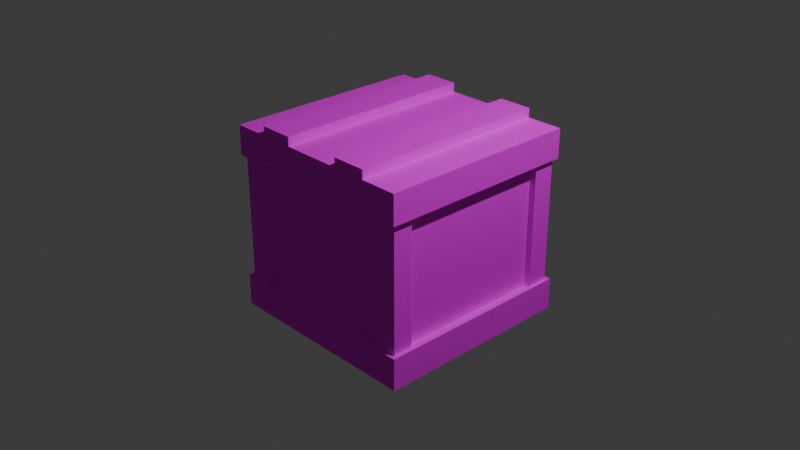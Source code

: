 # Source: TheRig-CrateFinal.blend  (saved by Blender 4.2.66; exported with 4.5.12 LTS)
import bpy
from mathutils import Matrix  # noqa: F401  (used for matrix-valued properties, if any)

bpy.ops.wm.read_factory_settings(use_empty=True)
scene = bpy.context.scene
scene.name = 'Scene'

# ---- collections
col_collection = bpy.data.collections.new('Collection'); scene.collection.children.link(col_collection)

# ---- images (referenced by path relative to the original .blend; pixels are not part of the script)
import os
ASSET_DIR = os.environ.get("B2B_ASSET_DIR", "")  # directory of the original .blend (textures are referenced by path, not embedded)
HERE = os.path.dirname(os.path.abspath(__file__))  # packed textures are extracted next to this script under _unpacked/

def load_image(name, relpath, width, height, colorspace="sRGB"):
    """Load a texture the original file referenced (path relative to the .blend, or extracted next to this script)."""
    p = next((c for c in (os.path.join(HERE, relpath), os.path.join(ASSET_DIR, relpath)) if relpath and os.path.exists(c)), "")
    if p:
        img = bpy.data.images.load(p, check_existing=True)
        img.name = name
    else:  # same state as the original file: an image datablock whose file is absent (Cycles renders it pink)
        img = bpy.data.images.new(name, width, height)
        img.source = "FILE"
        img.filepath = "//" + (relpath or name)
    img.colorspace_settings.name = colorspace
    return img
img_therig_crate_diffuse_png = load_image('TheRig-Crate_diffuse.png', 'TheRig-Crate_diffuse.png', 1024, 1024, 'sRGB')
img_therig_crate_roughness_png = load_image('TheRig-Crate_roughness.png', 'TheRig-Crate_roughness.png', 1024, 1024, 'sRGB')
img_therig_crate_normalmap_png = load_image('TheRig-Crate_normalmap.png', 'TheRig-Crate_normalmap.png', 1024, 1024, 'sRGB')

# ---- materials (node trees are filled in below, after node groups)
mat_material_001 = bpy.data.materials.new('Material.001')
mat_material_001.diffuse_color = (1.0, 1.0, 1.0, 1.0)
mat_material_001.roughness = 0.6838

# ---- material node trees
mat_material_001.use_nodes = True; mat_material_001.node_tree.nodes.clear()
_N = mat_material_001.node_tree.nodes; _L = mat_material_001.node_tree.links
n0 = _N.new('ShaderNodeBsdfPrincipled'); n0.name = 'Principled BSDF'; n0.location = (0, 300)
n0.inputs[2].default_value = 1.0
n0.inputs[27].default_value = (0.0, 0.0, 0.0, 1.0)
n1 = _N.new('ShaderNodeOutputMaterial'); n1.name = 'Material Output'; n1.location = (280, 300)
n2 = _N.new('ShaderNodeTexImage'); n2.name = 'Image Texture'; n2.location = (-480, 300)
n2.image = img_therig_crate_diffuse_png
n3 = _N.new('ShaderNodeTexImage'); n3.name = 'Image Texture.001'; n3.location = (-480, 0)
n3.image = img_therig_crate_roughness_png
n4 = _N.new('ShaderNodeTexImage'); n4.name = 'Image Texture.002'; n4.location = (-480, -300)
n4.image = img_therig_crate_normalmap_png
n5 = _N.new('ShaderNodeNormalMap'); n5.name = 'Normal Map'; n5.location = (-200, -300)
n5.inputs[0].default_value = 0.0
_L.new(n2.outputs[0], n0.inputs[0])
_L.new(n3.outputs[0], n0.inputs[13])
_L.new(n4.outputs[0], n5.inputs[1])
_L.new(n5.outputs[0], n0.inputs[5])
_L.new(n0.outputs[0], n1.inputs[0])
n1.is_active_output = True

# ---- world
world_world = bpy.data.worlds.new('World'); scene.world = world_world
world_world.use_nodes = True; world_world.node_tree.nodes.clear()
_N = world_world.node_tree.nodes; _L = world_world.node_tree.links
n0 = _N.new('ShaderNodeOutputWorld'); n0.name = 'World Output'; n0.location = (300, 300)
n1 = _N.new('ShaderNodeBackground'); n1.name = 'Background'; n1.location = (10, 300)
n1.inputs[0].default_value = (0.05088, 0.05088, 0.05088, 1.0)
_L.new(n1.outputs[0], n0.inputs[0])
n0.is_active_output = True
world_world.color = (0.05088, 0.05088, 0.05088)
world_world.sun_shadow_jitter_overblur = 0.0

# ---- cameras
cam_camera = bpy.data.cameras.new('Camera')
cam_camera.clip_end = 100.0
cam_camera.ortho_scale = 7.314

# ---- lights
light_light = bpy.data.lights.new('Light', 'POINT')
light_light.energy = 1000.0
light_light.shadow_soft_size = 0.1

# ---- meshes
me_therig_crate = bpy.data.meshes.new('TheRig-Crate')
me_therig_crate.from_pydata([(1.0, 1.0, -1.0), (1.0, -1.0, -1.0), (1.0, 1.0, 1.0), (1.0, -1.0, 1.0), (-1.0, 1.0, -1.0), (-1.0, -1.0, -1.0), (-1.0, 1.0, 1.0), (-1.0, -1.0, 1.0), (1.0, -0.6861, -1.0), (-1.0, -0.6861, 1.0), (1.0, -0.6861, 1.0), (-1.0, -0.6861, -1.0), (-1.105, -1.016, -1.105), (-1.105, -1.016, 1.105), (1.105, -1.016, -1.105), (1.105, -0.6696, -1.105), (1.105, -0.6696, 1.105), (1.105, -1.016, 1.105), (-1.105, -0.6696, -1.105), (-1.105, -0.6696, 1.105), (-1.0, 0.6966, 1.0), (1.0, 0.6966, -1.0), (1.0, 0.6966, 1.0), (-1.0, 0.6966, -1.0), (-1.104, 0.6808, 1.104), (-1.104, 1.0, 1.104), (1.104, 1.0, 1.104), (1.104, 1.0, -1.104), (-1.104, 1.0, -1.104), (1.104, 0.6808, -1.104), (1.104, 0.6808, 1.104), (-1.104, 0.6808, -1.104), (1.0, -0.6861, -0.8247), (-1.0, -0.6861, -0.8148), (1.0, 0.6966, -0.8247), (-1.0, 0.6966, -0.8148), (1.0, -0.6861, 0.8402), (1.0, 0.6966, 0.8402), (-1.0, -0.6861, 0.8482), (-1.0, 0.6966, 0.8482), (-0.8142, -0.6861, -1.0), (-0.8261, -0.6861, 1.0), (-0.8142, 0.6966, -1.0), (-0.8261, 0.6966, 1.0), (0.8336, -0.6861, -1.0), (0.8336, 0.6966, -1.0), (0.8255, -0.6861, 1.0), (0.8255, 0.6966, 1.0), (1.056, 0.6966, 1.056), (1.056, -0.6861, 1.056), (1.056, -0.6861, 0.8402), (1.056, 0.6966, 0.8402), (0.8255, -0.6861, 1.056), (0.8255, 0.6966, 1.056), (-0.8246, -0.6861, 1.065), (-1.065, -0.6861, 1.065), (-1.065, 0.6966, 1.065), (-0.8246, 0.6966, 1.065), (-1.065, -0.6861, 0.8486), (-1.065, 0.6966, 0.8486), (-1.054, 0.6966, -1.054), (-1.054, -0.6861, -1.054), (-1.054, -0.6861, -0.8148), (-1.054, 0.6966, -0.8148), (-0.8142, -0.6861, -1.054), (-0.8142, 0.6966, -1.054), (1.064, 0.6966, -1.064), (1.064, -0.6861, -1.064), (0.8336, -0.6861, -1.064), (0.8336, 0.6966, -1.064), (1.064, -0.6861, -0.8247), (1.064, 0.6966, -0.8247), (-0.000266, -0.6861, 1.0), (-0.000266, 0.6966, 1.0), (-1.0, -0.6861, 0.0167), (-1.0, 0.6966, 0.0167), (0.009687, -0.6861, -1.0), (0.009687, 0.6966, -1.0), (1.0, -0.6861, 0.00773), (1.0, 0.6966, 0.00773), (1.0, 1.0, 0.0), (-1.0, 1.0, 0.0), (-1.0, -1.0, 0.0), (1.0, -1.0, 0.0), (-0.7039, 1.0, 1.104), (-0.7039, 1.099, 1.104), (-0.7039, 1.0, -1.105), (-0.7039, 1.099, -1.105), (-0.3317, 1.0, 1.104), (-0.3317, 1.099, 1.104), (-0.3317, 1.0, -1.105), (-0.3317, 1.099, -1.105), (0.3327, 1.0, 1.104), (0.3327, 1.099, 1.104), (0.3327, 1.0, -1.105), (0.3327, 1.099, -1.105), (0.7049, 1.0, 1.104), (0.7049, 1.099, 1.104), (0.7049, 1.0, -1.105), (0.7049, 1.099, -1.105)], [], [(45, 77, 42, 23, 31, 29, 21), (7, 3, 17, 13), (12, 18, 15, 14), (21, 34, 71, 66), (22, 47, 53, 48), (11, 33, 62, 61), (38, 9, 55, 58), (35, 75, 39, 20, 24, 31, 23), (81, 6, 2, 80), (6, 81, 4, 28, 25), (31, 28, 27, 29), (20, 43, 73, 47, 22, 30, 24), (37, 79, 34, 21, 29, 30, 22), (74, 75, 35, 33), (44, 45, 69, 68), (5, 82, 7, 13, 12), (14, 15, 16, 17), (20, 39, 59, 56), (27, 26, 30, 29), (78, 79, 37, 36), (18, 12, 13, 19), (14, 17, 3, 83, 1), (10, 16, 15, 8), (9, 38, 74, 33, 11, 18, 19), (24, 25, 28, 31), (72, 73, 43, 41), (33, 35, 63, 62), (6, 25, 26, 2), (25, 24, 30, 26), (5, 12, 14, 1), (19, 13, 17, 16), (83, 82, 5, 1), (10, 36, 50, 49), (4, 0, 27, 28), (11, 40, 76, 44, 8, 15, 18), (76, 77, 45, 44), (46, 72, 41, 9, 19, 16, 10), (50, 51, 48, 49), (49, 48, 53, 52), (37, 22, 48, 51), (47, 46, 52, 53), (36, 37, 51, 50), (46, 10, 49, 52), (54, 57, 56, 55), (55, 56, 59, 58), (43, 20, 56, 57), (39, 38, 58, 59), (41, 43, 57, 54), (9, 41, 54, 55), (62, 63, 60, 61), (61, 60, 65, 64), (23, 42, 65, 60), (40, 11, 61, 64), (35, 23, 60, 63), (42, 40, 64, 65), (68, 69, 66, 67), (67, 66, 71, 70), (32, 8, 67, 70), (34, 32, 70, 71), (8, 44, 68, 67), (45, 21, 66, 69), (46, 47, 73, 72), (38, 39, 75, 74), (40, 42, 77, 76), (32, 34, 79, 78), (4, 81, 80, 0), (3, 7, 82, 83), (0, 80, 2, 26, 27), (84, 85, 87, 86), (86, 87, 91, 90), (90, 91, 89, 88), (88, 89, 85, 84), (86, 90, 88, 84), (91, 87, 85, 89), (92, 93, 95, 94), (94, 95, 99, 98), (98, 99, 97, 96), (96, 97, 93, 92), (94, 98, 96, 92), (99, 95, 93, 97)])
_uv = me_therig_crate.uv_layers.new(name='UVMap')
_uv.uv.foreach_set('vector', [0.2877, 0.5, 0.3832, 0.5, 0.4787, 0.5, 0.5002, 0.5, 0.5123, 0.512, 0.2564, 0.512, 0.2684, 0.5, 0.01216, 0.01216, 0.01216, 0.244, 0.0, 0.2561, 0.0, 0.0, 0.2966, 1.0, 0.2564, 1.0, 0.2564, 0.7439, 0.2966, 0.7439, 0.5316, 0.4382, 0.5316, 0.4179, 0.539, 0.4179, 0.539, 0.4456, 0.5438, 0.4798, 0.5438, 0.5001, 0.5374, 0.5001, 0.5374, 0.4733, 0.5186, 0.3838, 0.54, 0.3838, 0.54, 0.39, 0.5123, 0.39, 0.5465, 0.4696, 0.5465, 0.4521, 0.5539, 0.4446, 0.5539, 0.4696, 0.5002, 0.4785, 0.5002, 0.3822, 0.5002, 0.2858, 0.5002, 0.2682, 0.5123, 0.2561, 0.5123, 0.512, 0.5002, 0.5, 0.3723, 0.7439, 0.2564, 0.7439, 0.2564, 0.512, 0.3723, 0.512, 0.9922, 0.01204, 0.9922, 0.1279, 0.9922, 0.2439, 0.9801, 0.2559, 0.9801, 0.0, 0.9769, 0.512, 0.9399, 0.512, 0.9399, 0.2561, 0.9769, 0.2561, 0.01204, 0.5243, 0.01204, 0.5445, 0.01204, 0.6402, 0.01204, 0.7359, 0.01204, 0.7561, 0.0, 0.7682, 0.0, 0.5123, 0.03057, 0.7561, 0.1271, 0.7561, 0.2235, 0.7561, 0.2439, 0.7561, 0.2559, 0.7682, 0.0, 0.7682, 0.01204, 0.7561, 0.8537, 0.2894, 0.6934, 0.2894, 0.6934, 0.193, 0.8537, 0.193, 0.6746, 0.9041, 0.6746, 0.7439, 0.6821, 0.7439, 0.6821, 0.9041, 0.5001, 0.244, 0.5001, 0.1281, 0.5001, 0.01216, 0.5123, 0.0, 0.5123, 0.2561, 0.3368, 1.0, 0.2966, 1.0, 0.2966, 0.7439, 0.3368, 0.7439, 0.5198, 0.4937, 0.5374, 0.4937, 0.5373, 0.5012, 0.5123, 0.5012, 0.3738, 0.9998, 0.3738, 0.7439, 0.4108, 0.7439, 0.4108, 0.9998, 0.8537, 0.09649, 0.6934, 0.09649, 0.6934, 0.0, 0.8537, 0.0, 0.9234, 0.512, 0.9636, 0.512, 0.9636, 0.7682, 0.9234, 0.7682, 0.2561, 0.2561, 0.0, 0.2561, 0.01216, 0.244, 0.1281, 0.244, 0.244, 0.244, 0.01216, 0.2683, 0.0, 0.2561, 0.2561, 0.2561, 0.244, 0.2683, 0.6934, 0.0172, 0.681, 0.02964, 0.6128, 0.09779, 0.5447, 0.1659, 0.5295, 0.1811, 0.5123, 0.1811, 0.6934, 0.0, 0.9338, 0.5119, 0.8968, 0.5119, 0.8968, 0.256, 0.9338, 0.256, 0.8803, 0.6078, 0.72, 0.6078, 0.72, 0.512, 0.8803, 0.512, 0.7025, 0.9041, 0.7025, 0.7439, 0.7088, 0.7439, 0.7088, 0.9041, 0.9757, 0.7559, 0.9636, 0.7679, 0.9636, 0.512, 0.9757, 0.5241, 0.3368, 0.7439, 0.3738, 0.7439, 0.3738, 0.9998, 0.3368, 0.9998, 0.5001, 0.244, 0.5123, 0.2561, 0.2561, 0.2561, 0.2683, 0.244, 0.9399, 0.0, 0.9801, 0.0, 0.9801, 0.2561, 0.9399, 0.2561, 0.6041, 0.7439, 0.6041, 0.512, 0.72, 0.512, 0.72, 0.7439, 0.5455, 0.4381, 0.564, 0.4381, 0.564, 0.4446, 0.539, 0.4446, 0.9757, 0.7559, 0.9757, 0.5241, 0.9877, 0.512, 0.9877, 0.7679, 0.5295, 0.1811, 0.5447, 0.1963, 0.6122, 0.2639, 0.6798, 0.3314, 0.6934, 0.345, 0.6934, 0.3622, 0.5123, 0.1811, 0.8803, 0.799, 0.72, 0.799, 0.72, 0.7035, 0.8803, 0.7035, 0.01216, 0.2885, 0.01216, 0.3842, 0.01216, 0.48, 0.01216, 0.5001, 0.0, 0.5123, 0.0, 0.2561, 0.01216, 0.2683, 0.6003, 0.9041, 0.6003, 0.7439, 0.6254, 0.7439, 0.6254, 0.9041, 0.5219, 0.9041, 0.5219, 0.7439, 0.5486, 0.7439, 0.5486, 0.9041, 0.5624, 0.4798, 0.5438, 0.4798, 0.5374, 0.4733, 0.5624, 0.4733, 0.696, 0.7439, 0.696, 0.9041, 0.6895, 0.9041, 0.6895, 0.7439, 0.696, 0.9041, 0.696, 0.7439, 0.7025, 0.7439, 0.7025, 0.9041, 0.5455, 0.4179, 0.5455, 0.4381, 0.539, 0.4446, 0.539, 0.4179, 0.4108, 0.9041, 0.4108, 0.7439, 0.4386, 0.7439, 0.4386, 0.9041, 0.5753, 0.9041, 0.5753, 0.7439, 0.6003, 0.7439, 0.6003, 0.9041, 0.5198, 0.4735, 0.5198, 0.4937, 0.5123, 0.5012, 0.5123, 0.4733, 0.6746, 0.7439, 0.6746, 0.9041, 0.6672, 0.9041, 0.6672, 0.7439, 0.6597, 0.9041, 0.6597, 0.7439, 0.6672, 0.7439, 0.6672, 0.9041, 0.5465, 0.4521, 0.5465, 0.4722, 0.539, 0.4724, 0.539, 0.4446, 0.4664, 0.9041, 0.4664, 0.7439, 0.4942, 0.7439, 0.4942, 0.9041, 0.4386, 0.9041, 0.4386, 0.7439, 0.4664, 0.7439, 0.4664, 0.9041, 0.5186, 0.3963, 0.5186, 0.4179, 0.5123, 0.4179, 0.5123, 0.39, 0.5186, 0.3622, 0.5186, 0.3838, 0.5123, 0.39, 0.5123, 0.3622, 0.54, 0.3963, 0.5186, 0.3963, 0.5123, 0.39, 0.54, 0.39, 0.715, 0.7439, 0.715, 0.9041, 0.7088, 0.9041, 0.7088, 0.7439, 0.5486, 0.9041, 0.5486, 0.7439, 0.5753, 0.7439, 0.5753, 0.9041, 0.4942, 0.9041, 0.4942, 0.7439, 0.5219, 0.7439, 0.5219, 0.9041, 0.5197, 0.4456, 0.5197, 0.4659, 0.5123, 0.4733, 0.5123, 0.4456, 0.6895, 0.7439, 0.6895, 0.9041, 0.6821, 0.9041, 0.6821, 0.7439, 0.5197, 0.4659, 0.539, 0.4659, 0.539, 0.4733, 0.5123, 0.4733, 0.5123, 0.4382, 0.5316, 0.4382, 0.539, 0.4456, 0.5123, 0.4456, 0.8803, 0.7035, 0.72, 0.7035, 0.72, 0.6078, 0.8803, 0.6078, 0.8537, 0.3857, 0.6934, 0.3857, 0.6934, 0.2894, 0.8537, 0.2894, 0.8803, 0.8945, 0.72, 0.8945, 0.72, 0.799, 0.8803, 0.799, 0.8537, 0.193, 0.6934, 0.193, 0.6934, 0.09649, 0.8537, 0.09649, 0.4882, 0.7439, 0.3723, 0.7439, 0.3723, 0.512, 0.4882, 0.512, 0.4882, 0.7439, 0.4882, 0.512, 0.6041, 0.512, 0.6041, 0.7439, 0.9801, 0.4998, 0.9801, 0.3839, 0.9801, 0.2679, 0.9922, 0.2559, 0.9922, 0.5118, 0.9991, 0.768, 0.9877, 0.768, 0.9877, 0.512, 0.9991, 0.512, 0.5743, 0.4179, 0.5629, 0.4179, 0.5629, 0.3747, 0.5743, 0.3747, 0.6482, 0.9998, 0.6368, 0.9998, 0.6368, 0.7439, 0.6482, 0.7439, 0.5515, 0.4179, 0.54, 0.4179, 0.54, 0.3747, 0.5515, 0.3747, 0.8968, 0.256, 0.8537, 0.256, 0.8537, 0.0, 0.8968, 0.0, 0.8968, 0.5119, 0.8537, 0.5119, 0.8537, 0.256, 0.8968, 0.256, 0.6368, 0.9998, 0.6254, 0.9998, 0.6254, 0.7439, 0.6368, 0.7439, 0.5629, 0.4179, 0.5515, 0.4179, 0.5515, 0.3747, 0.5629, 0.3747, 0.6597, 0.9998, 0.6482, 0.9998, 0.6482, 0.7439, 0.6597, 0.7439, 0.5738, 0.5001, 0.5624, 0.5001, 0.5624, 0.4569, 0.5738, 0.4569, 0.9234, 0.768, 0.8803, 0.768, 0.8803, 0.512, 0.9234, 0.512, 0.9399, 0.256, 0.8968, 0.256, 0.8968, 0.0, 0.9399, 0.0])
me_therig_crate.materials.append(mat_material_001)
me_therig_crate.update()
me_therig_crate.normals_split_custom_set([tuple(v) for v in zip(*[iter([0.0, -0.9887, 0.15, 0.0, -0.9887, 0.15, 0.0, -0.9887, 0.15, 0.0, -0.9887, 0.15, 0.0, -0.9887, 0.15, 0.0, -0.9887, 0.15, 0.0, -0.9887, 0.15, 0.0, -0.9879, -0.1551, 0.0, -0.9879, -0.1551, 0.0, -0.9879, -0.1551, 0.0, -0.9879, -0.1551, 0.0, 0.0, -1.0, 0.0, 0.0, -1.0, 0.0, 0.0, -1.0, 0.0, 0.0, -1.0, 0.0, 1.0, 0.0, 0.0, 1.0, 0.0, 0.0, 1.0, 0.0, 0.0, 1.0, 0.0, 0.0, 1.0, 0.0, 0.0, 1.0, 0.0, 0.0, 1.0, 0.0, 0.0, 1.0, 0.0, 0.0, -1.0, 0.0, 0.0, -1.0, 0.0, 0.0, -1.0, 0.0, 0.0, -1.0, 0.0, 0.0, -1.0, 0.0, 0.0, -1.0, 0.0, 0.0, -1.0, 0.0, 0.0, -1.0, 0.0, 0.15, -0.9887, 0.0, 0.15, -0.9887, 0.0, 0.15, -0.9887, 0.0, 0.15, -0.9887, 0.0, 0.15, -0.9887, 0.0, 0.15, -0.9887, 0.0, 0.15, -0.9887, 0.0, 0.0, 1.0, 0.0, 0.0, 1.0, 0.0, 0.0, 1.0, 0.0, 0.0, 1.0, 0.0, 0.0, 1.0, 0.0, 0.0, 1.0, 0.0, 0.0, 1.0, 0.0, 0.0, 1.0, 0.0, 0.0, 1.0, 0.0, 0.0, 0.0, -1.0, 0.0, 0.0, -1.0, 0.0, 0.0, -1.0, 0.0, 0.0, -1.0, 0.0, -0.9887, -0.15, 0.0, -0.9887, -0.15, 0.0, -0.9887, -0.15, 0.0, -0.9887, -0.15, 0.0, -0.9887, -0.15, 0.0, -0.9887, -0.15, 0.0, -0.9887, -0.15, -0.15, -0.9887, 0.0, -0.15, -0.9887, 0.0, -0.15, -0.9887, 0.0, -0.15, -0.9887, 0.0, -0.15, -0.9887, 0.0, -0.15, -0.9887, 0.0, -0.15, -0.9887, 0.0, -1.0, 0.0, 0.0, -1.0, 0.0, 0.0, -1.0, 0.0, 0.0, -1.0, 0.0, 0.0, -1.0, 0.0, 0.0, -1.0, 0.0, 0.0, -1.0, 0.0, 0.0, -1.0, 0.0, 0.0, 0.1551, -0.9879, 0.0, 0.1551, -0.9879, 0.0, 0.1551, -0.9879, 0.0, 0.1551, -0.9879, 0.0, 0.1551, -0.9879, 0.0, 1.0, 0.0, 0.0, 1.0, 0.0, 0.0, 1.0, 0.0, 0.0, 1.0, 0.0, 0.0, 0.0, 1.0, 0.0, 0.0, 1.0, 0.0, 0.0, 1.0, 0.0, 0.0, 1.0, 0.0, 1.0, 0.0, 0.0, 1.0, 0.0, 0.0, 1.0, 0.0, 0.0, 1.0, 0.0, 0.0, 1.0, 0.0, 0.0, 1.0, 0.0, 0.0, 1.0, 0.0, 0.0, 1.0, 0.0, 0.0, -1.0, 0.0, 0.0, -1.0, 0.0, 0.0, -1.0, 0.0, 0.0, -1.0, 0.0, 0.0, -0.1551, -0.9879, 0.0, -0.1551, -0.9879, 0.0, -0.1551, -0.9879, 0.0, -0.1551, -0.9879, 0.0, -0.1551, -0.9879, 0.0, -0.1551, 0.9879, 0.0, -0.1551, 0.9879, 0.0, -0.1551, 0.9879, 0.0, -0.1551, 0.9879, 0.0, 0.1551, 0.9879, 0.0, 0.1551, 0.9879, 0.0, 0.1551, 0.9879, 0.0, 0.1551, 0.9879, 0.0, 0.1551, 0.9879, 0.0, 0.1551, 0.9879, 0.0, 0.1551, 0.9879, 0.0, -1.0, 0.0, 0.0, -1.0, 0.0, 0.0, -1.0, 0.0, 0.0, -1.0, 0.0, 0.0, 0.0, 0.0, 1.0, 0.0, 0.0, 1.0, 0.0, 0.0, 1.0, 0.0, 0.0, 1.0, 0.0, 0.0, 1.0, 0.0, 0.0, 1.0, 0.0, 0.0, 1.0, 0.0, 0.0, 1.0, 0.0, 1.0, 5.455e-07, 0.0, 1.0, 5.455e-07, 0.0, 1.0, 5.455e-07, 0.0, 1.0, 5.455e-07, 0.0, 0.0, 1.0, 0.0, 0.0, 1.0, 0.0, 0.0, 1.0, 0.0, 0.0, 1.0, 0.0, -0.9879, 0.1551, 0.0, -0.9879, 0.1551, 0.0, -0.9879, 0.1551, 0.0, -0.9879, 0.1551, 0.0, 0.0, 1.0, 0.0, 0.0, 1.0, 0.0, 0.0, 1.0, 0.0, 0.0, 1.0, 0.0, -1.0, 0.0, 0.0, -1.0, 0.0, 0.0, -1.0, 0.0, 0.0, -1.0, 0.0, 0.0, -1.0, 0.0, 0.0, -1.0, 0.0, 0.0, -1.0, 0.0, 0.0, -1.0, 0.0, 0.0, 1.0, -1.091e-06, 0.0, 1.0, -1.091e-06, 0.0, 1.0, -1.091e-06, 0.0, 1.0, -1.091e-06, 0.0, 0.9879, 0.1551, 0.0, 0.9879, 0.1551, 0.0, 0.9879, 0.1551, 0.0, 0.9879, 0.1551, 0.0, 0.9879, 0.1551, 0.0, 0.9879, 0.1551, 0.0, 0.9879, 0.1551, 0.0, 0.0, -1.0, 0.0, 0.0, -1.0, 0.0, 0.0, -1.0, 0.0, 0.0, -1.0, 0.0, 0.9879, -0.1551, 0.0, 0.9879, -0.1551, 0.0, 0.9879, -0.1551, 0.0, 0.9879, -0.1551, 0.0, 0.9879, -0.1551, 0.0, 0.9879, -0.1551, 0.0, 0.9879, -0.1551, 1.0, 0.0, 0.0, 1.0, 0.0, 0.0, 1.0, 0.0, 0.0, 1.0, 0.0, 0.0, 0.0, 0.0, 1.0, 0.0, 0.0, 1.0, 0.0, 0.0, 1.0, 0.0, 0.0, 1.0, 0.0, 1.0, 0.0, 0.0, 1.0, 0.0, 0.0, 1.0, 0.0, 0.0, 1.0, 0.0, -1.0, 0.0, 0.0, -1.0, 0.0, 0.0, -1.0, 0.0, 0.0, -1.0, 0.0, 0.0, 0.0, 0.0, -1.0, 0.0, 0.0, -1.0, 0.0, 0.0, -1.0, 0.0, 0.0, -1.0, 0.0, -1.0, 0.0, 0.0, -1.0, 0.0, 0.0, -1.0, 0.0, 0.0, -1.0, 0.0, 0.0, 0.0, 1.0, 0.0, 0.0, 1.0, 0.0, 0.0, 1.0, 0.0, 0.0, 1.0, -1.0, 0.0, 0.0, -1.0, 0.0, 0.0, -1.0, 0.0, 0.0, -1.0, 0.0, 0.0, 0.0, 1.0, 1.116e-06, 0.0, 1.0, 1.116e-06, 0.0, 1.0, 1.116e-06, 0.0, 1.0, 1.116e-06, -0.007085, 0.0, -1.0, -0.007085, 0.0, -1.0, -0.007085, 0.0, -1.0, -0.007085, 0.0, -1.0, 0.9997, 0.0, -0.02343, 0.9997, 0.0, -0.02343, 0.9997, 0.0, -0.02343, 0.9997, 0.0, -0.02343, 0.0, -1.0, 0.0, 0.0, -1.0, 0.0, 0.0, -1.0, 0.0, 0.0, -1.0, 0.0, -1.0, 0.0, 0.0, -1.0, 0.0, 0.0, -1.0, 0.0, 0.0, -1.0, 0.0, 0.0, 0.0, 0.0, -1.0, 0.0, 0.0, -1.0, 0.0, 0.0, -1.0, 0.0, 0.0, -1.0, 0.0, 1.0, 0.0, 0.0, 1.0, 0.0, 0.0, 1.0, 0.0, 0.0, 1.0, 0.0, 0.0, -1.0, 0.0, 0.0, -1.0, 0.0, 0.0, -1.0, 0.0, 0.0, -1.0, 0.0, 0.0, 1.0, 0.0, 0.0, 1.0, 0.0, 0.0, 1.0, 0.0, 0.0, 1.0, 0.0, 1.0, 0.0, 0.0, 1.0, 0.0, 0.0, 1.0, 0.0, 0.0, 1.0, 0.0, 0.0, 0.0, 0.0, -1.0, 0.0, 0.0, -1.0, 0.0, 0.0, -1.0, 0.0, 0.0, -1.0, 1.0, 0.0, 0.0, 1.0, 0.0, 0.0, 1.0, 0.0, 0.0, 1.0, 0.0, 0.0, 0.0, -1.0, 0.0, 0.0, -1.0, 0.0, 0.0, -1.0, 0.0, 0.0, -1.0, 0.0, 0.0, 0.0, 1.0, 0.0, 0.0, 1.0, 0.0, 0.0, 1.0, 0.0, 0.0, 1.0, 0.0, -1.0, 1.172e-06, 0.0, -1.0, 1.172e-06, 0.0, -1.0, 1.172e-06, 0.0, -1.0, 1.172e-06, 0.0, 1.0, 0.0, 0.0, 1.0, 0.0, 0.0, 1.0, 0.0, 0.0, 1.0, 0.0, 0.0, 0.0, 1.0, 0.0, 0.0, 1.0, 0.0, 0.0, 1.0, 0.0, 0.0, 1.0, -1.0, 0.0, 0.0, -1.0, 0.0, 0.0, -1.0, 0.0, 0.0, -1.0, 0.0, 0.0, 0.0, 0.0, -1.0, 0.0, 0.0, -1.0, 0.0, 0.0, -1.0, 0.0, 0.0, -1.0, 1.0, 0.0, 0.0, 1.0, 0.0, 0.0, 1.0, 0.0, 0.0, 1.0, 0.0, 0.0, 0.0, 1.0, 0.0, 0.0, 1.0, 0.0, 0.0, 1.0, 0.0, 0.0, 1.0, 0.0, 0.0, -1.0, 0.0, 0.0, -1.0, 0.0, 0.0, -1.0, 0.0, 0.0, -1.0, 0.0, 0.0, 1.0, 0.0, 0.0, 1.0, 0.0, 0.0, 1.0, 0.0, 0.0, 1.0, 0.0, 0.0, 1.0, 0.0, -1.0, 0.0, 0.0, -1.0, 0.0, 0.0, -1.0, 0.0, 0.0, -1.0, 0.0, 0.0, 0.0, 0.0, -1.0, 0.0, 0.0, -1.0, 0.0, 0.0, -1.0, 0.0, 0.0, -1.0, 1.0, 0.0, 0.0, 1.0, 0.0, 0.0, 1.0, 0.0, 0.0, 1.0, 0.0, 0.0, 0.0, 0.0, 1.0, 0.0, 0.0, 1.0, 0.0, 0.0, 1.0, 0.0, 0.0, 1.0, 0.0, -1.0, 0.0, 0.0, -1.0, 0.0, 0.0, -1.0, 0.0, 0.0, -1.0, 0.0, 0.0, 1.0, 0.0, 0.0, 1.0, 0.0, 0.0, 1.0, 0.0, 0.0, 1.0, 0.0, -1.0, 0.0, 0.0, -1.0, 0.0, 0.0, -1.0, 0.0, 0.0, -1.0, 0.0, 0.0, 0.0, 0.0, -1.0, 0.0, 0.0, -1.0, 0.0, 0.0, -1.0, 0.0, 0.0, -1.0, 1.0, 0.0, 0.0, 1.0, 0.0, 0.0, 1.0, 0.0, 0.0, 1.0, 0.0, 0.0, 0.0, 0.0, 1.0, 0.0, 0.0, 1.0, 0.0, 0.0, 1.0, 0.0, 0.0, 1.0, 0.0, -1.0, 0.0, 0.0, -1.0, 0.0, 0.0, -1.0, 0.0, 0.0, -1.0, 0.0, 0.0, 1.0, 0.0, 0.0, 1.0, 0.0, 0.0, 1.0, 0.0, 0.0, 1.0, 0.0])] * 3)])

# ---- objects
ob_light = bpy.data.objects.new('Light', light_light)
ob_camera = bpy.data.objects.new('Camera', cam_camera)
ob_therig_crate = bpy.data.objects.new('TheRig-Crate', me_therig_crate)

# ---- transforms, parenting, visibility, modifiers, constraints
ob_light.location = (4.076, 1.005, 5.904)
ob_light.rotation_euler = (0.6503, 0.05522, 1.866)
ob_light.lock_rotations_4d = False
ob_light.empty_display_type = 'ARROWS'
ob_light.color = (0.0, 0.0, 0.0, 0.0)
ob_light.lineart.crease_threshold = 0.0
ob_camera.location = (7.359, -6.926, 4.958)
ob_camera.rotation_euler = (1.109, 0.0, 0.8149)
ob_camera.lock_rotations_4d = False
ob_camera.empty_display_type = 'ARROWS'
ob_camera.color = (0.0, 0.0, 0.0, 0.0)
ob_camera.display_type = 'WIRE'
ob_camera.lineart.crease_threshold = 0.0
ob_therig_crate.location = (0.0, 0.0, 0.0)
ob_therig_crate.rotation_euler = (1.571, -0.0, 0.0)

# ---- collection membership
col_collection.objects.link(ob_light)
col_collection.objects.link(ob_camera)
col_collection.objects.link(ob_therig_crate)

# ---- scene / render settings (as saved in the file)
scene.camera = ob_camera
scene.frame_start = 1; scene.frame_end = 250; scene.frame_set(3)
scene.render.engine = 'BLENDER_EEVEE_NEXT'
bpy.context.view_layer.update()
